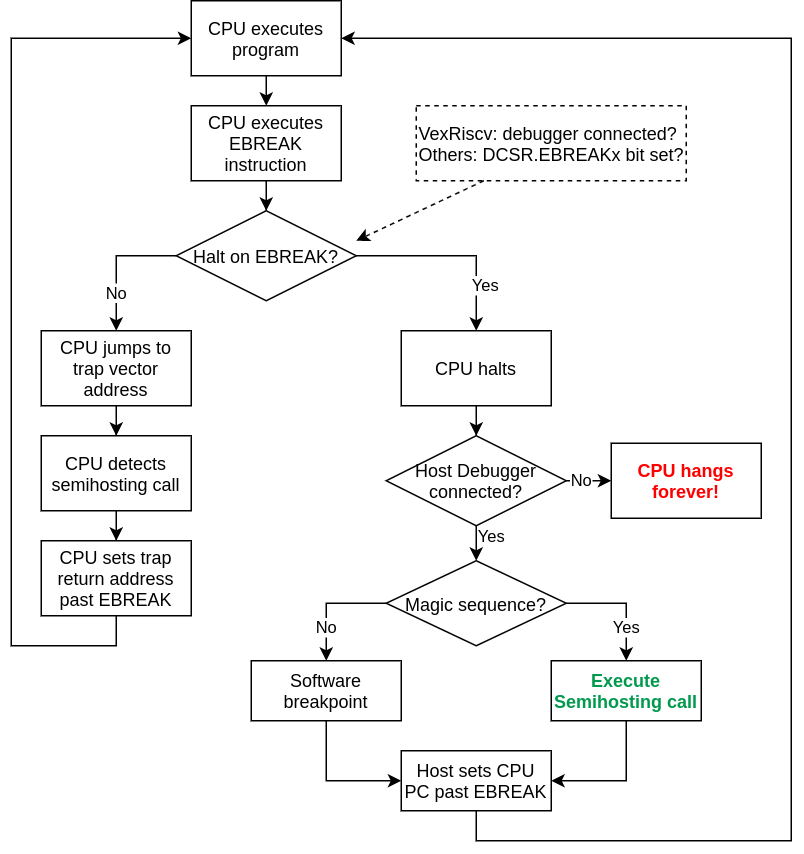

The diagram above was exported from draw.io. Its source (the exported page's mxGraphModel, read from the mxfile embedded in the PNG):
<mxGraphModel dx="1012" dy="888" grid="1" gridSize="10" guides="1" tooltips="1" connect="1" arrows="1" fold="1" page="1" pageScale="1" pageWidth="850" pageHeight="1100" math="0" shadow="0">
  <root>
    <mxCell id="Vod4fXoHOchODV_qqWu_-0" />
    <mxCell id="Vod4fXoHOchODV_qqWu_-1" parent="Vod4fXoHOchODV_qqWu_-0" />
    <mxCell id="zDCKyu4iNliwy0hskptR-0" value="CPU executes program" style="rounded=0;whiteSpace=wrap;html=1;" parent="Vod4fXoHOchODV_qqWu_-1" vertex="1">
      <mxGeometry x="240" y="80" width="100" height="50" as="geometry" />
    </mxCell>
    <mxCell id="iQ_cnutI3VnLJQJtbPEd-5" value="" style="edgeStyle=orthogonalEdgeStyle;rounded=0;orthogonalLoop=1;jettySize=auto;html=1;" edge="1" parent="Vod4fXoHOchODV_qqWu_-1" source="zDCKyu4iNliwy0hskptR-1" target="zDCKyu4iNliwy0hskptR-4">
      <mxGeometry relative="1" as="geometry" />
    </mxCell>
    <mxCell id="zDCKyu4iNliwy0hskptR-1" value="CPU executes EBREAK instruction" style="rounded=0;whiteSpace=wrap;html=1;" parent="Vod4fXoHOchODV_qqWu_-1" vertex="1">
      <mxGeometry x="240" y="150" width="100" height="50" as="geometry" />
    </mxCell>
    <mxCell id="zDCKyu4iNliwy0hskptR-2" value="" style="endArrow=classic;html=1;exitX=0.5;exitY=1;exitDx=0;exitDy=0;entryX=0.5;entryY=0;entryDx=0;entryDy=0;" parent="Vod4fXoHOchODV_qqWu_-1" source="zDCKyu4iNliwy0hskptR-0" target="zDCKyu4iNliwy0hskptR-1" edge="1">
      <mxGeometry width="50" height="50" relative="1" as="geometry">
        <mxPoint x="70" y="260" as="sourcePoint" />
        <mxPoint x="120" y="210" as="targetPoint" />
      </mxGeometry>
    </mxCell>
    <mxCell id="zDCKyu4iNliwy0hskptR-8" style="edgeStyle=orthogonalEdgeStyle;rounded=0;orthogonalLoop=1;jettySize=auto;html=1;exitX=0;exitY=0.5;exitDx=0;exitDy=0;entryX=0.5;entryY=0;entryDx=0;entryDy=0;" parent="Vod4fXoHOchODV_qqWu_-1" source="zDCKyu4iNliwy0hskptR-4" target="zDCKyu4iNliwy0hskptR-6" edge="1">
      <mxGeometry relative="1" as="geometry" />
    </mxCell>
    <mxCell id="zDCKyu4iNliwy0hskptR-10" value="No" style="edgeLabel;html=1;align=center;verticalAlign=middle;resizable=0;points=[];" parent="zDCKyu4iNliwy0hskptR-8" vertex="1" connectable="0">
      <mxGeometry x="-0.0003" relative="1" as="geometry">
        <mxPoint y="20" as="offset" />
      </mxGeometry>
    </mxCell>
    <mxCell id="zDCKyu4iNliwy0hskptR-9" style="edgeStyle=orthogonalEdgeStyle;rounded=0;orthogonalLoop=1;jettySize=auto;html=1;entryX=0.5;entryY=0;entryDx=0;entryDy=0;exitX=1;exitY=0.5;exitDx=0;exitDy=0;" parent="Vod4fXoHOchODV_qqWu_-1" source="zDCKyu4iNliwy0hskptR-4" target="zDCKyu4iNliwy0hskptR-7" edge="1">
      <mxGeometry relative="1" as="geometry" />
    </mxCell>
    <mxCell id="zDCKyu4iNliwy0hskptR-11" value="Yes" style="edgeLabel;html=1;align=center;verticalAlign=middle;resizable=0;points=[];" parent="zDCKyu4iNliwy0hskptR-9" vertex="1" connectable="0">
      <mxGeometry x="0.0411" y="2" relative="1" as="geometry">
        <mxPoint x="18" y="22" as="offset" />
      </mxGeometry>
    </mxCell>
    <mxCell id="zDCKyu4iNliwy0hskptR-4" value="Halt on EBREAK?" style="rhombus;whiteSpace=wrap;html=1;" parent="Vod4fXoHOchODV_qqWu_-1" vertex="1">
      <mxGeometry x="230" y="220" width="120" height="60" as="geometry" />
    </mxCell>
    <mxCell id="zDCKyu4iNliwy0hskptR-32" value="" style="edgeStyle=orthogonalEdgeStyle;rounded=0;orthogonalLoop=1;jettySize=auto;html=1;" parent="Vod4fXoHOchODV_qqWu_-1" source="zDCKyu4iNliwy0hskptR-6" target="zDCKyu4iNliwy0hskptR-31" edge="1">
      <mxGeometry relative="1" as="geometry" />
    </mxCell>
    <mxCell id="zDCKyu4iNliwy0hskptR-6" value="CPU jumps to trap vector address" style="rounded=0;whiteSpace=wrap;html=1;" parent="Vod4fXoHOchODV_qqWu_-1" vertex="1">
      <mxGeometry x="140" y="300" width="100" height="50" as="geometry" />
    </mxCell>
    <mxCell id="iQ_cnutI3VnLJQJtbPEd-1" value="" style="edgeStyle=orthogonalEdgeStyle;rounded=0;orthogonalLoop=1;jettySize=auto;html=1;" edge="1" parent="Vod4fXoHOchODV_qqWu_-1" source="zDCKyu4iNliwy0hskptR-7" target="iQ_cnutI3VnLJQJtbPEd-0">
      <mxGeometry relative="1" as="geometry" />
    </mxCell>
    <mxCell id="zDCKyu4iNliwy0hskptR-7" value="CPU halts" style="rounded=0;whiteSpace=wrap;html=1;" parent="Vod4fXoHOchODV_qqWu_-1" vertex="1">
      <mxGeometry x="380" y="300" width="100" height="50" as="geometry" />
    </mxCell>
    <mxCell id="zDCKyu4iNliwy0hskptR-16" style="edgeStyle=orthogonalEdgeStyle;rounded=0;orthogonalLoop=1;jettySize=auto;html=1;exitX=1;exitY=0.5;exitDx=0;exitDy=0;entryX=0.5;entryY=0;entryDx=0;entryDy=0;" parent="Vod4fXoHOchODV_qqWu_-1" source="zDCKyu4iNliwy0hskptR-13" target="zDCKyu4iNliwy0hskptR-15" edge="1">
      <mxGeometry relative="1" as="geometry" />
    </mxCell>
    <mxCell id="zDCKyu4iNliwy0hskptR-26" value="Yes" style="edgeLabel;html=1;align=center;verticalAlign=middle;resizable=0;points=[];" parent="zDCKyu4iNliwy0hskptR-16" vertex="1" connectable="0">
      <mxGeometry x="0.1319" relative="1" as="geometry">
        <mxPoint y="12" as="offset" />
      </mxGeometry>
    </mxCell>
    <mxCell id="zDCKyu4iNliwy0hskptR-18" style="edgeStyle=orthogonalEdgeStyle;rounded=0;orthogonalLoop=1;jettySize=auto;html=1;exitX=0;exitY=0.5;exitDx=0;exitDy=0;" parent="Vod4fXoHOchODV_qqWu_-1" source="zDCKyu4iNliwy0hskptR-13" target="zDCKyu4iNliwy0hskptR-17" edge="1">
      <mxGeometry relative="1" as="geometry" />
    </mxCell>
    <mxCell id="zDCKyu4iNliwy0hskptR-27" value="No" style="edgeLabel;html=1;align=center;verticalAlign=middle;resizable=0;points=[];" parent="zDCKyu4iNliwy0hskptR-18" vertex="1" connectable="0">
      <mxGeometry x="0.1324" relative="1" as="geometry">
        <mxPoint y="12" as="offset" />
      </mxGeometry>
    </mxCell>
    <mxCell id="zDCKyu4iNliwy0hskptR-13" value="Magic sequence?" style="rhombus;whiteSpace=wrap;html=1;" parent="Vod4fXoHOchODV_qqWu_-1" vertex="1">
      <mxGeometry x="370" y="453.33" width="120" height="56.67" as="geometry" />
    </mxCell>
    <mxCell id="zDCKyu4iNliwy0hskptR-25" style="edgeStyle=orthogonalEdgeStyle;rounded=0;orthogonalLoop=1;jettySize=auto;html=1;exitX=0.5;exitY=1;exitDx=0;exitDy=0;entryX=1;entryY=0.5;entryDx=0;entryDy=0;" parent="Vod4fXoHOchODV_qqWu_-1" source="zDCKyu4iNliwy0hskptR-15" target="zDCKyu4iNliwy0hskptR-21" edge="1">
      <mxGeometry relative="1" as="geometry" />
    </mxCell>
    <mxCell id="zDCKyu4iNliwy0hskptR-15" value="&lt;b&gt;&lt;font color=&quot;#00994d&quot;&gt;Execute Semihosting call&lt;/font&gt;&lt;/b&gt;" style="rounded=0;whiteSpace=wrap;html=1;" parent="Vod4fXoHOchODV_qqWu_-1" vertex="1">
      <mxGeometry x="480" y="520" width="100" height="40" as="geometry" />
    </mxCell>
    <mxCell id="zDCKyu4iNliwy0hskptR-24" style="edgeStyle=orthogonalEdgeStyle;rounded=0;orthogonalLoop=1;jettySize=auto;html=1;exitX=0.5;exitY=1;exitDx=0;exitDy=0;entryX=0;entryY=0.5;entryDx=0;entryDy=0;" parent="Vod4fXoHOchODV_qqWu_-1" source="zDCKyu4iNliwy0hskptR-17" target="zDCKyu4iNliwy0hskptR-21" edge="1">
      <mxGeometry relative="1" as="geometry" />
    </mxCell>
    <mxCell id="zDCKyu4iNliwy0hskptR-17" value="Software breakpoint" style="rounded=0;whiteSpace=wrap;html=1;" parent="Vod4fXoHOchODV_qqWu_-1" vertex="1">
      <mxGeometry x="280" y="520" width="100" height="40" as="geometry" />
    </mxCell>
    <mxCell id="zDCKyu4iNliwy0hskptR-30" style="edgeStyle=orthogonalEdgeStyle;rounded=0;orthogonalLoop=1;jettySize=auto;html=1;entryX=1;entryY=0.5;entryDx=0;entryDy=0;exitX=0.5;exitY=1;exitDx=0;exitDy=0;" parent="Vod4fXoHOchODV_qqWu_-1" source="zDCKyu4iNliwy0hskptR-21" target="zDCKyu4iNliwy0hskptR-0" edge="1">
      <mxGeometry relative="1" as="geometry">
        <Array as="points">
          <mxPoint x="430" y="640" />
          <mxPoint x="640" y="640" />
          <mxPoint x="640" y="105" />
        </Array>
      </mxGeometry>
    </mxCell>
    <mxCell id="zDCKyu4iNliwy0hskptR-21" value="Host sets CPU PC past EBREAK" style="rounded=0;whiteSpace=wrap;html=1;" parent="Vod4fXoHOchODV_qqWu_-1" vertex="1">
      <mxGeometry x="380" y="580" width="100" height="40" as="geometry" />
    </mxCell>
    <mxCell id="zDCKyu4iNliwy0hskptR-40" value="" style="edgeStyle=orthogonalEdgeStyle;rounded=0;orthogonalLoop=1;jettySize=auto;html=1;" parent="Vod4fXoHOchODV_qqWu_-1" source="zDCKyu4iNliwy0hskptR-31" target="zDCKyu4iNliwy0hskptR-39" edge="1">
      <mxGeometry relative="1" as="geometry" />
    </mxCell>
    <mxCell id="zDCKyu4iNliwy0hskptR-31" value="CPU detects semihosting call" style="rounded=0;whiteSpace=wrap;html=1;" parent="Vod4fXoHOchODV_qqWu_-1" vertex="1">
      <mxGeometry x="140" y="370" width="100" height="50" as="geometry" />
    </mxCell>
    <mxCell id="zDCKyu4iNliwy0hskptR-41" style="edgeStyle=orthogonalEdgeStyle;rounded=0;orthogonalLoop=1;jettySize=auto;html=1;entryX=0;entryY=0.5;entryDx=0;entryDy=0;" parent="Vod4fXoHOchODV_qqWu_-1" source="zDCKyu4iNliwy0hskptR-39" target="zDCKyu4iNliwy0hskptR-0" edge="1">
      <mxGeometry relative="1" as="geometry">
        <Array as="points">
          <mxPoint x="190" y="510" />
          <mxPoint x="120" y="510" />
          <mxPoint x="120" y="105" />
        </Array>
      </mxGeometry>
    </mxCell>
    <mxCell id="zDCKyu4iNliwy0hskptR-39" value="CPU sets trap return address past EBREAK" style="rounded=0;whiteSpace=wrap;html=1;" parent="Vod4fXoHOchODV_qqWu_-1" vertex="1">
      <mxGeometry x="140" y="440" width="100" height="50" as="geometry" />
    </mxCell>
    <mxCell id="zDCKyu4iNliwy0hskptR-44" value="VexRiscv: debugger connected?&lt;br&gt;Others: DCSR.EBREAKx bit set?" style="text;html=1;fillColor=none;align=left;verticalAlign=middle;whiteSpace=wrap;rounded=0;strokeColor=#000000;dashed=1;" parent="Vod4fXoHOchODV_qqWu_-1" vertex="1">
      <mxGeometry x="390" y="150" width="180" height="50" as="geometry" />
    </mxCell>
    <mxCell id="zDCKyu4iNliwy0hskptR-48" value="" style="endArrow=classic;html=1;dashed=1;exitX=0.25;exitY=1;exitDx=0;exitDy=0;" parent="Vod4fXoHOchODV_qqWu_-1" edge="1" source="zDCKyu4iNliwy0hskptR-44">
      <mxGeometry width="50" height="50" relative="1" as="geometry">
        <mxPoint x="425" y="240" as="sourcePoint" />
        <mxPoint x="350" y="240" as="targetPoint" />
      </mxGeometry>
    </mxCell>
    <mxCell id="iQ_cnutI3VnLJQJtbPEd-6" value="" style="edgeStyle=orthogonalEdgeStyle;rounded=0;orthogonalLoop=1;jettySize=auto;html=1;" edge="1" parent="Vod4fXoHOchODV_qqWu_-1" source="iQ_cnutI3VnLJQJtbPEd-0" target="zDCKyu4iNliwy0hskptR-13">
      <mxGeometry relative="1" as="geometry" />
    </mxCell>
    <mxCell id="iQ_cnutI3VnLJQJtbPEd-16" value="Yes" style="edgeLabel;html=1;align=center;verticalAlign=middle;resizable=0;points=[];" vertex="1" connectable="0" parent="iQ_cnutI3VnLJQJtbPEd-6">
      <mxGeometry x="-0.7831" y="1" relative="1" as="geometry">
        <mxPoint x="9" as="offset" />
      </mxGeometry>
    </mxCell>
    <mxCell id="iQ_cnutI3VnLJQJtbPEd-14" value="" style="edgeStyle=orthogonalEdgeStyle;rounded=0;orthogonalLoop=1;jettySize=auto;html=1;" edge="1" parent="Vod4fXoHOchODV_qqWu_-1" source="iQ_cnutI3VnLJQJtbPEd-0" target="iQ_cnutI3VnLJQJtbPEd-13">
      <mxGeometry relative="1" as="geometry" />
    </mxCell>
    <mxCell id="iQ_cnutI3VnLJQJtbPEd-15" value="No" style="edgeLabel;html=1;align=center;verticalAlign=middle;resizable=0;points=[];" vertex="1" connectable="0" parent="iQ_cnutI3VnLJQJtbPEd-14">
      <mxGeometry x="0.2722" relative="1" as="geometry">
        <mxPoint x="-2" as="offset" />
      </mxGeometry>
    </mxCell>
    <mxCell id="iQ_cnutI3VnLJQJtbPEd-0" value="Host Debugger connected?" style="rhombus;whiteSpace=wrap;html=1;" vertex="1" parent="Vod4fXoHOchODV_qqWu_-1">
      <mxGeometry x="370" y="370" width="120" height="60" as="geometry" />
    </mxCell>
    <mxCell id="iQ_cnutI3VnLJQJtbPEd-13" value="&lt;b&gt;&lt;font color=&quot;#ff0000&quot;&gt;CPU hangs forever!&lt;/font&gt;&lt;/b&gt;" style="rounded=0;whiteSpace=wrap;html=1;" vertex="1" parent="Vod4fXoHOchODV_qqWu_-1">
      <mxGeometry x="520" y="375" width="100" height="50" as="geometry" />
    </mxCell>
  </root>
</mxGraphModel>